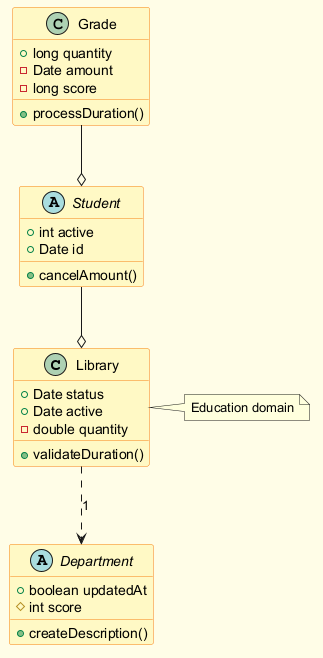

The diagram above was rendered by PlantUML. Its source (embedded in the PNG):
@startuml
skinparam backgroundColor #FFFDE7
skinparam classBackgroundColor #FFF9C4
skinparam classBorderColor #F57F17
class Library {
  +Date status
  +Date active
  -double quantity
  +validateDuration()
}
abstract class Department {
  +boolean updatedAt
  #int score
  +createDescription()
}
class Grade {
  +long quantity
  -Date amount
  -long score
  +processDuration()
}
abstract class Student {
  +int active
  +Date id
  +cancelAmount()
}
Grade --o Student
Student --o Library
Library ..> Department : "1"
note right of Library : Education domain
@enduml